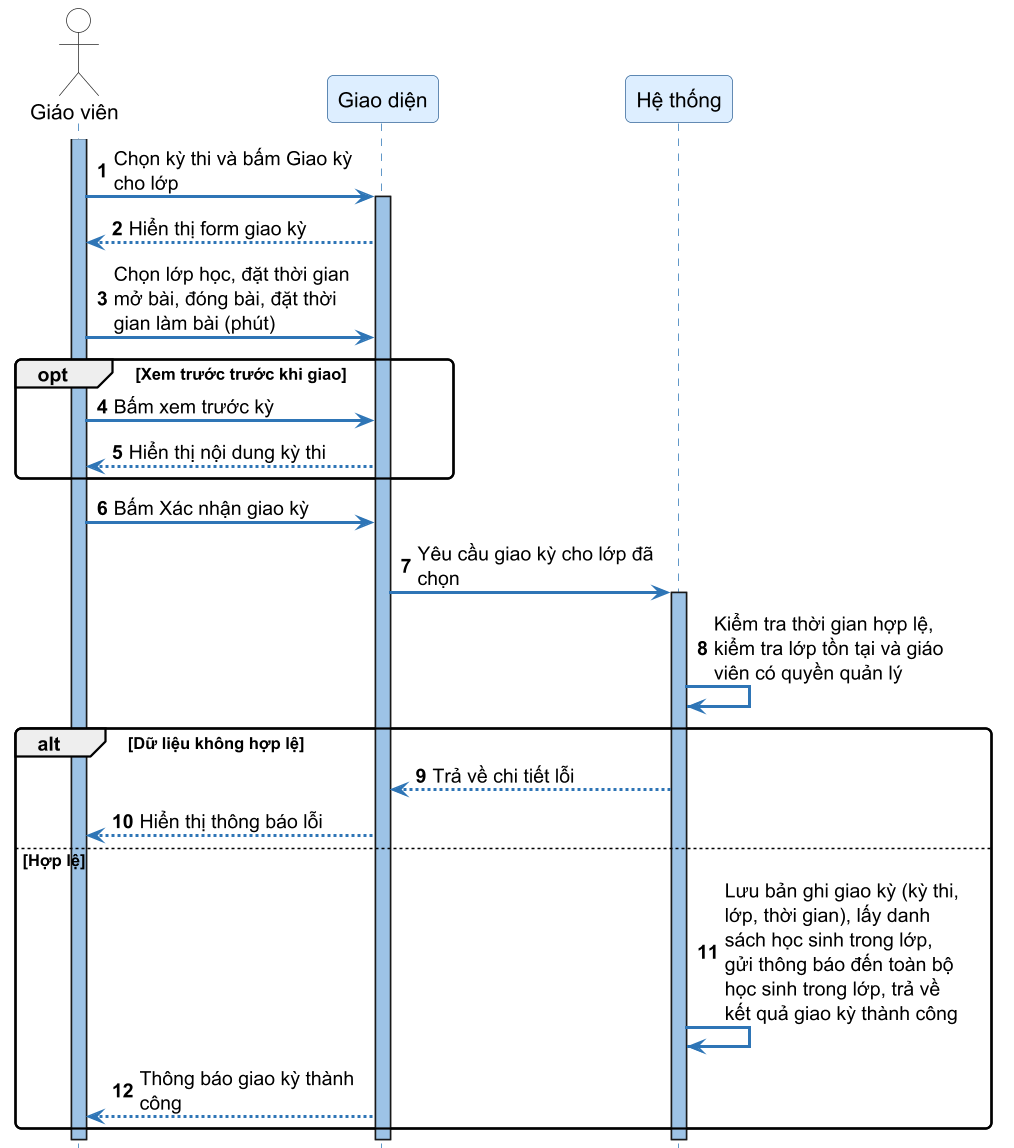

The diagram above was rendered by PlantUML. Its source (embedded in the PNG):
@startuml SD32_giao_de_thi_cho_lop
skinparamlocked dpi 144
autonumber
skinparam sequenceArrowThickness 2
skinparam roundcorner 8
skinparam maxmessagesize 160
skinparam sequence {
    ArrowColor #2E75B6
    ActorBorderColor #333333
    LifeLineBorderColor #2E75B6
    LifeLineBackgroundColor #9DC3E6
    ParticipantBorderColor #336699
    ParticipantBackgroundColor #DDEEFF
    ParticipantFontSize 14
    ParticipantFontName "DejaVu Sans"
    ActorBackgroundColor White
    ActorFontName "DejaVu Sans"
    ActorFontSize 14
    NoteBackgroundColor #FFFFCC
    NoteBorderColor #CCCC00
}
skinparam fontname "DejaVu Sans"
hide footbox

actor "Giáo viên" as Teacher
participant "Giao diện" as FE
participant "Hệ thống" as SYS

activate Teacher
Teacher -> FE ++ : Chọn kỳ thi và bấm Giao kỳ cho lớp
FE --> Teacher : Hiển thị form giao kỳ

Teacher -> FE : Chọn lớp học, đặt thời gian mở bài, đóng bài, đặt thời gian làm bài (phút)

opt Xem trước trước khi giao
    Teacher -> FE : Bấm xem trước kỳ
    FE --> Teacher : Hiển thị nội dung kỳ thi
end

Teacher -> FE : Bấm Xác nhận giao kỳ
FE -> SYS ++ : Yêu cầu giao kỳ cho lớp đã chọn

SYS -> SYS : Kiểm tra thời gian hợp lệ, kiểm tra lớp tồn tại và giáo viên có quyền quản lý

alt Dữ liệu không hợp lệ
    SYS --> FE : Trả về chi tiết lỗi
    FE --> Teacher : Hiển thị thông báo lỗi
else Hợp lệ
    SYS -> SYS : Lưu bản ghi giao kỳ (kỳ thi, lớp, thời gian), lấy danh sách học sinh trong lớp, gửi thông báo đến toàn bộ học sinh trong lớp, trả về kết quả giao kỳ thành công
    FE --> Teacher : Thông báo giao kỳ thành công
end
deactivate SYS
deactivate FE
deactivate Teacher

@enduml